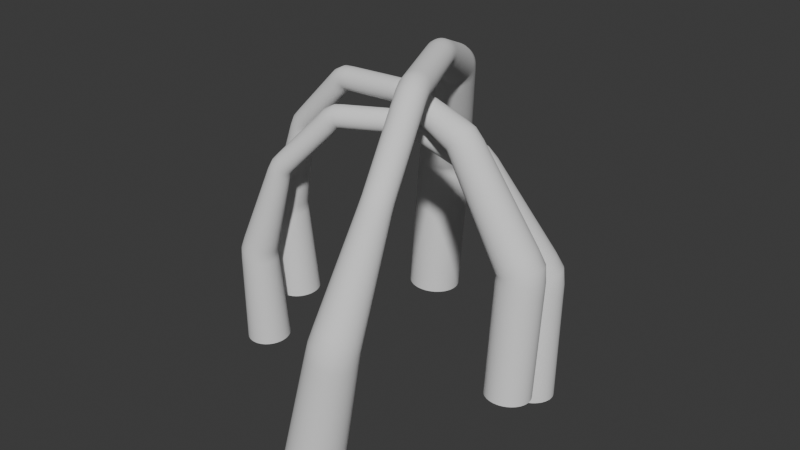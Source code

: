 # Source: mangrove-root-system.blend  (saved by Blender 4.3.34; exported with 4.5.12 LTS)
import bpy
from mathutils import Matrix  # noqa: F401  (used for matrix-valued properties, if any)

bpy.ops.wm.read_factory_settings(use_empty=True)
scene = bpy.context.scene
scene.name = 'Scene'

# ---- collections
col_collection = bpy.data.collections.new('Collection'); scene.collection.children.link(col_collection)

# ---- world
world_world = bpy.data.worlds.new('World'); scene.world = world_world
world_world.use_nodes = True; world_world.node_tree.nodes.clear()
_N = world_world.node_tree.nodes; _L = world_world.node_tree.links
n0 = _N.new('ShaderNodeOutputWorld'); n0.name = 'World Output'; n0.location = (300, 300)
n1 = _N.new('ShaderNodeBackground'); n1.name = 'Background'; n1.location = (10, 300)
n1.inputs[0].default_value = (0.05088, 0.05088, 0.05088, 1.0)
_L.new(n1.outputs[0], n0.inputs[0])
n0.is_active_output = True
world_world.color = (0.05088, 0.05088, 0.05088)
world_world.sun_shadow_jitter_overblur = 0.0

# ---- curves / text
cu_b_ziercircle = bpy.data.curves.new('BézierCircle', 'CURVE')
cu_b_ziercircle.dimensions = '3D'
_sp = cu_b_ziercircle.splines.new('BEZIER'); _sp.bezier_points.add(3)
_sp.bezier_points.foreach_set('co', [-1.0, 0.0, 0.0, 0.0, 1.0, 0.0, 1.0, 0.0, 0.0, 0.0, -1.0, 0.0])
_sp.bezier_points.foreach_set('handle_left', [-1.0, -0.5521, 0.0, -0.5521, 1.0, 0.0, 1.0, 0.5521, 0.0, 0.5521, -1.0, 0.0])
_sp.bezier_points.foreach_set('handle_right', [-1.0, 0.5521, 0.0, 0.5521, 1.0, 0.0, 1.0, -0.5521, 0.0, -0.5521, -1.0, 0.0])
for _p, _l, _r in zip(_sp.bezier_points, ['AUTO', 'AUTO', 'AUTO', 'AUTO'], ['AUTO', 'AUTO', 'AUTO', 'AUTO']): _p.handle_left_type = _l; _p.handle_right_type = _r
_sp.order_u = 0
_sp.order_v = 0
_sp.use_cyclic_u = True
cu_b_ziercircle.use_path = True
cu_b_ziercircle.fill_mode = 'FULL'
cu_nurbspath_005 = bpy.data.curves.new('NurbsPath.005', 'CURVE')
cu_nurbspath_005.dimensions = '3D'
_sp = cu_nurbspath_005.splines.new('NURBS'); _sp.points.add(7)
_sp.points.foreach_set('co', [12.51, -0.2316, -0.4414, 1.0, 12.61, 0.6164, 10.35, 1.0, 7.293, -3.759e-06, 19.7, 1.0, 1.873, -4.093e-06, 22.19, 1.0, -4.385, -4.061e-06, 21.95, 1.0, -9.162, -3.39e-06, 16.95, 1.0, -11.91, 0.7006, 8.493, 1.0, -11.65, 1.119, -0.1751, 1.0])
_sp.points.foreach_set('radius', [1.922, 1.922, 1.407, 0.9538, 0.9538, 0.9538, 1.573, 1.891])
_sp.order_u = 2
_sp.order_v = 0
_sp.use_endpoint_u = True
cu_nurbspath_005.use_path = True
cu_nurbspath_005.bevel_mode = 'OBJECT'
cu_nurbspath_005.fill_mode = 'FULL'
cu_nurbspath_005.use_fill_caps = True
cu_nurbspath_008 = bpy.data.curves.new('NurbsPath.008', 'CURVE')
cu_nurbspath_008.dimensions = '3D'
_sp = cu_nurbspath_008.splines.new('NURBS'); _sp.points.add(7)
_sp.points.foreach_set('co', [12.51, -0.2316, -0.4414, 1.0, 12.61, 0.6164, 10.35, 1.0, 7.293, -3.759e-06, 19.7, 1.0, 1.873, -4.093e-06, 22.19, 1.0, -4.385, -4.061e-06, 21.95, 1.0, -9.162, -3.39e-06, 16.95, 1.0, -11.91, 0.7006, 8.493, 1.0, -11.65, 1.119, -0.1751, 1.0])
_sp.points.foreach_set('radius', [1.922, 1.922, 1.407, 0.9538, 0.9538, 0.9538, 1.573, 1.891])
_sp.order_u = 2
_sp.order_v = 0
_sp.use_endpoint_u = True
cu_nurbspath_008.use_path = True
cu_nurbspath_008.bevel_mode = 'OBJECT'
cu_nurbspath_008.fill_mode = 'FULL'
cu_nurbspath_008.use_fill_caps = True
cu_nurbspath_009 = bpy.data.curves.new('NurbsPath.009', 'CURVE')
cu_nurbspath_009.dimensions = '3D'
_sp = cu_nurbspath_009.splines.new('NURBS'); _sp.points.add(7)
_sp.points.foreach_set('co', [12.51, -0.2316, -0.4414, 1.0, 12.61, 0.6164, 10.35, 1.0, 7.293, -3.759e-06, 19.7, 1.0, 1.873, -4.093e-06, 22.19, 1.0, -4.385, -4.061e-06, 21.95, 1.0, -9.162, -3.39e-06, 16.95, 1.0, -11.91, 0.7006, 8.493, 1.0, -11.65, 1.119, -0.1751, 1.0])
_sp.points.foreach_set('radius', [1.922, 1.922, 1.407, 0.9538, 0.9538, 0.9538, 1.573, 1.891])
_sp.order_u = 2
_sp.order_v = 0
_sp.use_endpoint_u = True
cu_nurbspath_009.use_path = True
cu_nurbspath_009.bevel_mode = 'OBJECT'
cu_nurbspath_009.fill_mode = 'FULL'
cu_nurbspath_009.use_fill_caps = True

# ---- objects
ob_b_ziercircle = bpy.data.objects.new('BézierCircle', cu_b_ziercircle)
ob_mangroverootsystem_001 = bpy.data.objects.new('MangroveRootSystem.001', cu_nurbspath_005)
ob_mangroverootsystem_002 = bpy.data.objects.new('MangroveRootSystem.002', cu_nurbspath_008)
ob_mangroverootsystem_003 = bpy.data.objects.new('MangroveRootSystem.003', cu_nurbspath_009)

# ---- transforms, parenting, visibility, modifiers, constraints
ob_b_ziercircle.location = (0.0, 0.0, 0.0)
ob_mangroverootsystem_001.location = (0.0, 0.0, 0.0)
ob_mangroverootsystem_002.location = (0.0, 0.0, -2.7)
ob_mangroverootsystem_002.rotation_euler = (0.0, -0.0, 0.3859)
ob_mangroverootsystem_003.location = (-0.1537, -0.02271, -2.7)
ob_mangroverootsystem_003.rotation_euler = (0.1358, -0.0, 1.982)
ob_mangroverootsystem_003.scale = (1.232, 1.232, 1.232)
cu_nurbspath_005.bevel_object = ob_b_ziercircle
cu_nurbspath_008.bevel_object = ob_b_ziercircle
cu_nurbspath_009.bevel_object = ob_b_ziercircle

# ---- collection membership
col_collection.objects.link(ob_b_ziercircle)
col_collection.objects.link(ob_mangroverootsystem_001)
col_collection.objects.link(ob_mangroverootsystem_002)
col_collection.objects.link(ob_mangroverootsystem_003)

# ---- scene / render settings (as saved in the file)
scene.frame_start = 1; scene.frame_end = 250; scene.frame_set(1)
scene.render.engine = 'BLENDER_EEVEE_NEXT'
bpy.context.view_layer.update()

# ---- added for rendering (the .blend has no active camera and no usable light): camera, sun
cam_auto = bpy.data.cameras.new('AutoCamera')
cam_auto.lens = 50.0
cam_auto.sensor_width = 36.0
cam_auto.clip_end = 1000.0
ob_auto_camera = bpy.data.objects.new('AutoCamera', cam_auto)
scene.collection.objects.link(ob_auto_camera)
ob_auto_camera.location = (52.0433, -60.9186, 51.3511)
ob_auto_camera.rotation_euler = (1.09748, -7.21219e-08, 0.694738)
scene.camera = ob_auto_camera
light_auto_sun = bpy.data.lights.new('AutoSun', 'SUN')
light_auto_sun.energy = 3.0
light_auto_sun.angle = 0.0523599
ob_auto_sun = bpy.data.objects.new('AutoSun', light_auto_sun)
scene.collection.objects.link(ob_auto_sun)
ob_auto_sun.rotation_euler = (0.872665, 0.174533, 0.523599)
bpy.context.view_layer.update()
